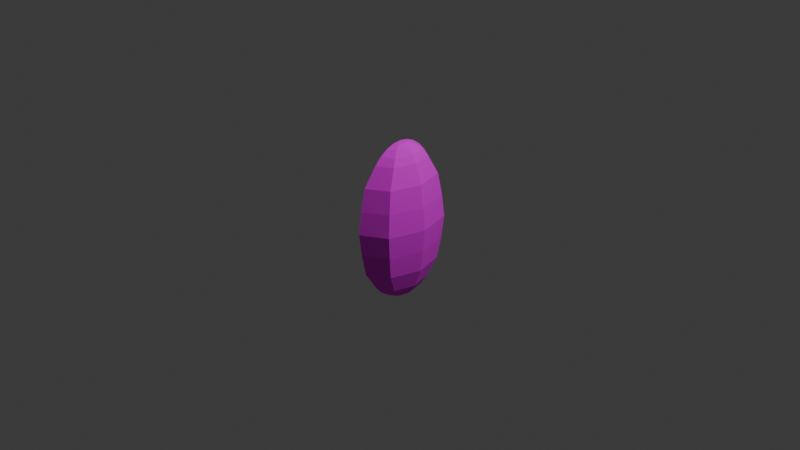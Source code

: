 # Source: light_test_1.blend  (saved by Blender 5.0.119; exported with 4.5.12 LTS)
import bpy
from mathutils import Matrix  # noqa: F401  (used for matrix-valued properties, if any)

bpy.ops.wm.read_factory_settings(use_empty=True)
scene = bpy.context.scene
scene.name = 'Scene'

# ---- collections
col_collection = bpy.data.collections.new('Collection'); scene.collection.children.link(col_collection)

# ---- images (referenced by path relative to the original .blend; pixels are not part of the script)
import os
ASSET_DIR = os.environ.get("B2B_ASSET_DIR", "")  # directory of the original .blend (textures are referenced by path, not embedded)
HERE = os.path.dirname(os.path.abspath(__file__))  # packed textures are extracted next to this script under _unpacked/

def load_image(name, relpath, width, height, colorspace="sRGB"):
    """Load a texture the original file referenced (path relative to the .blend, or extracted next to this script)."""
    p = next((c for c in (os.path.join(HERE, relpath), os.path.join(ASSET_DIR, relpath)) if relpath and os.path.exists(c)), "")
    if p:
        img = bpy.data.images.load(p, check_existing=True)
        img.name = name
    else:  # same state as the original file: an image datablock whose file is absent (Cycles renders it pink)
        img = bpy.data.images.new(name, width, height)
        img.source = "FILE"
        img.filepath = "//" + (relpath or name)
    img.colorspace_settings.name = colorspace
    return img
img_light_2_png = load_image('light_2.png', 'light_2.png', 1024, 1024, 'sRGB')

# ---- materials (node trees are filled in below, after node groups)
mat_material_001 = bpy.data.materials.new('Material.001')

# ---- material node trees
mat_material_001.use_nodes = True; mat_material_001.node_tree.nodes.clear()
_N = mat_material_001.node_tree.nodes; _L = mat_material_001.node_tree.links
n0 = _N.new('ShaderNodeBsdfPrincipled'); n0.name = 'Principled BSDF'; n0.location = (-200, 100)
n0.inputs[2].default_value = 1.0
n1 = _N.new('ShaderNodeOutputMaterial'); n1.name = 'Material Output'; n1.location = (200, 100)
n2 = _N.new('ShaderNodeTexImage'); n2.name = 'Image Texture'; n2.location = (-578, 114)
n2.image = img_light_2_png
n2.interpolation = 'Closest'
_L.new(n0.outputs[0], n1.inputs[0])
_L.new(n2.outputs[0], n0.inputs[0])
n1.is_active_output = True

# ---- world
world_world = bpy.data.worlds.new('World'); scene.world = world_world
world_world.use_nodes = True; world_world.node_tree.nodes.clear()
_N = world_world.node_tree.nodes; _L = world_world.node_tree.links
n0 = _N.new('ShaderNodeOutputWorld'); n0.name = 'World Output'; n0.location = (200, 100)
n1 = _N.new('ShaderNodeBackground'); n1.name = 'Background'; n1.location = (-200, 100)
n1.inputs[0].default_value = (0.05088, 0.05088, 0.05088, 1.0)
_L.new(n1.outputs[0], n0.inputs[0])
n0.is_active_output = True
world_world.color = (0.05088, 0.05088, 0.05088)
world_world.sun_shadow_jitter_overblur = 0.0

# ---- cameras
cam_camera = bpy.data.cameras.new('Camera')
cam_camera.clip_end = 100.0
cam_camera.ortho_scale = 7.314

# ---- lights
light_light = bpy.data.lights.new('Light', 'POINT')
light_light.energy = 1000.0
light_light.shadow_soft_size = 0.1

# ---- meshes
me_sphere = bpy.data.meshes.new('Sphere')
me_sphere.from_pydata([(0.03366, 0.0, -1.185), (0.9808, 0.0, 0.0), (0.9239, 0.0, -0.3314), (0.8315, 0.0, -0.6565), (0.6283, 0.0, -0.9389), (0.5008, 0.0, -1.043), (0.3555, 0.0, -1.121), (0.1977, 0.0, -1.169), (0.6533, -0.6533, -0.3314), (0.5879, -0.5879, -0.6565), (0.4541, -0.4205, -0.9389), (0.364, -0.3304, -1.043), (0.2612, -0.2276, -1.121), (0.1497, -0.116, -1.169), (0.0, -0.9239, -0.3314), (0.0, -0.8315, -0.6565), (0.03366, -0.5946, -0.9389), (0.03366, -0.4672, -1.043), (0.03366, -0.3218, -1.121), (0.03366, -0.1641, -1.169), (0.6533, 0.6533, -0.3314), (0.5879, 0.5879, -0.6565), (0.4541, 0.4205, -0.9389), (0.364, 0.3304, -1.043), (0.2612, 0.2276, -1.121), (0.1497, 0.116, -1.169), (0.0, 0.9239, -0.3314), (0.0, 0.8315, -0.6565), (0.03366, 0.5946, -0.9389), (0.03366, 0.4672, -1.043), (0.03366, 0.3218, -1.121), (0.03366, 0.1641, -1.169), (0.03366, 0.0, 1.185), (0.9239, 0.0, 0.3314), (0.8315, 0.0, 0.6565), (0.6283, 0.0, 0.9389), (0.5008, 0.0, 1.043), (0.3555, 0.0, 1.121), (0.1977, 0.0, 1.169), (0.6935, -0.6935, 0.0), (0.6533, -0.6533, 0.3314), (0.5879, -0.5879, 0.6565), (0.4541, -0.4205, 0.9389), (0.364, -0.3304, 1.043), (0.2612, -0.2276, 1.121), (0.1497, -0.116, 1.169), (0.0, -0.9808, 0.0), (0.0, -0.9239, 0.3314), (0.0, -0.8315, 0.6565), (0.03366, -0.5946, 0.9389), (0.03366, -0.4672, 1.043), (0.03366, -0.3218, 1.121), (0.03366, -0.1641, 1.169), (0.6935, 0.6935, 0.0), (0.6533, 0.6533, 0.3314), (0.5879, 0.5879, 0.6565), (0.4541, 0.4205, 0.9389), (0.364, 0.3304, 1.043), (0.2612, 0.2276, 1.121), (0.1497, 0.116, 1.169), (0.0, 0.9808, 0.0), (0.0, 0.9239, 0.3314), (0.0, 0.8315, 0.6565), (0.03366, 0.5946, 0.9389), (0.03366, 0.4672, 1.043), (0.03366, 0.3218, 1.121), (0.03366, 0.1641, 1.169)], [], [(2, 1, 39, 8), (3, 2, 8, 9), (4, 3, 9, 10), (5, 4, 10, 11), (6, 5, 11, 12), (7, 6, 12, 13), (0, 7, 13), (11, 10, 16, 17), (12, 11, 17, 18), (13, 12, 18, 19), (0, 13, 19), (8, 39, 46, 14), (9, 8, 14, 15), (10, 9, 15, 16), (2, 20, 53, 1), (3, 21, 20, 2), (4, 22, 21, 3), (5, 23, 22, 4), (6, 24, 23, 5), (7, 25, 24, 6), (0, 25, 7), (23, 29, 28, 22), (24, 30, 29, 23), (25, 31, 30, 24), (0, 31, 25), (20, 26, 60, 53), (21, 27, 26, 20), (22, 28, 27, 21), (33, 40, 39, 1), (34, 41, 40, 33), (35, 42, 41, 34), (36, 43, 42, 35), (37, 44, 43, 36), (38, 45, 44, 37), (32, 45, 38), (43, 50, 49, 42), (44, 51, 50, 43), (45, 52, 51, 44), (32, 52, 45), (40, 47, 46, 39), (41, 48, 47, 40), (42, 49, 48, 41), (33, 1, 53, 54), (34, 33, 54, 55), (35, 34, 55, 56), (36, 35, 56, 57), (37, 36, 57, 58), (38, 37, 58, 59), (32, 38, 59), (57, 56, 63, 64), (58, 57, 64, 65), (59, 58, 65, 66), (32, 59, 66), (54, 53, 60, 61), (55, 54, 61, 62), (56, 55, 62, 63)])
_uv = me_sphere.uv_layers.new(name='UVMap')
_uv.uv.foreach_set('vector', [0.5169, 0.4066, 0.5122, 0.4996, 0.2579, 0.4954, 0.2599, 0.4023, 0.5254, 0.3253, 0.5169, 0.4066, 0.2599, 0.4023, 0.2579, 0.3253, 0.5232, 0.2569, 0.5254, 0.3253, 0.2579, 0.3253, 0.2629, 0.2432, 0.5214, 0.1829, 0.5232, 0.2569, 0.2629, 0.2432, 0.323, 0.1762, 0.5247, 0.1439, 0.5214, 0.1829, 0.323, 0.1762, 0.3829, 0.1332, 0.5213, 0.09689, 0.5247, 0.1439, 0.3829, 0.1332, 0.4547, 0.1037, 0.5256, 0.02751, 0.5213, 0.09689, 0.4547, 0.1037, 0.323, 0.1762, 0.2629, 0.2432, 0.2216, 0.1787, 0.2735, 0.117, 0.3829, 0.1332, 0.323, 0.1762, 0.2735, 0.117, 0.3505, 0.06935, 0.4547, 0.1037, 0.3829, 0.1332, 0.3505, 0.06935, 0.4364, 0.03931, 0.5256, 0.02751, 0.4547, 0.1037, 0.4364, 0.03931, 0.2599, 0.4023, 0.2579, 0.4954, 0.2045, 0.488, 0.2108, 0.4027, 0.2579, 0.3253, 0.2599, 0.4023, 0.2108, 0.4027, 0.216, 0.2847, 0.2629, 0.2432, 0.2579, 0.3253, 0.216, 0.2847, 0.2216, 0.1787, 0.5169, 0.4066, 0.799, 0.4052, 0.7897, 0.5023, 0.5122, 0.4996, 0.5254, 0.3253, 0.7976, 0.3298, 0.799, 0.4052, 0.5169, 0.4066, 0.5232, 0.2569, 0.7878, 0.2456, 0.7976, 0.3298, 0.5254, 0.3253, 0.5214, 0.1829, 0.7409, 0.1757, 0.7878, 0.2456, 0.5232, 0.2569, 0.5247, 0.1439, 0.6789, 0.1291, 0.7409, 0.1757, 0.5214, 0.1829, 0.5213, 0.09689, 0.6024, 0.1012, 0.6789, 0.1291, 0.5247, 0.1439, 0.5256, 0.02751, 0.6024, 0.1012, 0.5213, 0.09689, 0.7409, 0.1757, 0.7821, 0.1303, 0.827, 0.1797, 0.7878, 0.2456, 0.6789, 0.1291, 0.7306, 0.08147, 0.7821, 0.1303, 0.7409, 0.1757, 0.6024, 0.1012, 0.6298, 0.03779, 0.7306, 0.08147, 0.6789, 0.1291, 0.5256, 0.02751, 0.6298, 0.03779, 0.6024, 0.1012, 0.799, 0.4052, 0.8519, 0.406, 0.8555, 0.5069, 0.7897, 0.5023, 0.7976, 0.3298, 0.8509, 0.2768, 0.8519, 0.406, 0.799, 0.4052, 0.7878, 0.2456, 0.827, 0.1797, 0.8509, 0.2768, 0.7976, 0.3298, 0.5089, 0.5851, 0.2565, 0.6098, 0.2579, 0.4954, 0.5122, 0.4996, 0.5053, 0.7612, 0.2685, 0.7647, 0.2565, 0.6098, 0.5089, 0.5851, 0.5034, 0.8233, 0.2799, 0.8073, 0.2685, 0.7647, 0.5053, 0.7612, 0.5089, 0.8743, 0.3305, 0.85, 0.2799, 0.8073, 0.5034, 0.8233, 0.5074, 0.8916, 0.3753, 0.876, 0.3305, 0.85, 0.5089, 0.8743, 0.5007, 0.9115, 0.454, 0.9054, 0.3753, 0.876, 0.5074, 0.8916, 0.4969, 0.9735, 0.454, 0.9054, 0.5007, 0.9115, 0.3305, 0.85, 0.2668, 0.8877, 0.2139, 0.8412, 0.2799, 0.8073, 0.3753, 0.876, 0.32, 0.9266, 0.2668, 0.8877, 0.3305, 0.85, 0.454, 0.9054, 0.3974, 0.9533, 0.32, 0.9266, 0.3753, 0.876, 0.4969, 0.9735, 0.3974, 0.9533, 0.454, 0.9054, 0.2565, 0.6098, 0.2069, 0.6423, 0.2045, 0.488, 0.2579, 0.4954, 0.2685, 0.7647, 0.2031, 0.7576, 0.2069, 0.6423, 0.2565, 0.6098, 0.2799, 0.8073, 0.2139, 0.8412, 0.2031, 0.7576, 0.2685, 0.7647, 0.5089, 0.5851, 0.5122, 0.4996, 0.7897, 0.5023, 0.7967, 0.6106, 0.5053, 0.7612, 0.5089, 0.5851, 0.7967, 0.6106, 0.7784, 0.7443, 0.5034, 0.8233, 0.5053, 0.7612, 0.7784, 0.7443, 0.7472, 0.8274, 0.5089, 0.8743, 0.5034, 0.8233, 0.7472, 0.8274, 0.6927, 0.8665, 0.5074, 0.8916, 0.5089, 0.8743, 0.6927, 0.8665, 0.6461, 0.8972, 0.5007, 0.9115, 0.5074, 0.8916, 0.6461, 0.8972, 0.5738, 0.9097, 0.4969, 0.9735, 0.5007, 0.9115, 0.5738, 0.9097, 0.6927, 0.8665, 0.7472, 0.8274, 0.7982, 0.8476, 0.736, 0.9095, 0.6461, 0.8972, 0.6927, 0.8665, 0.736, 0.9095, 0.6744, 0.942, 0.5738, 0.9097, 0.6461, 0.8972, 0.6744, 0.942, 0.597, 0.9671, 0.4969, 0.9735, 0.5738, 0.9097, 0.597, 0.9671, 0.7967, 0.6106, 0.7897, 0.5023, 0.8555, 0.5069, 0.8543, 0.6206, 0.7784, 0.7443, 0.7967, 0.6106, 0.8543, 0.6206, 0.8548, 0.7363, 0.7472, 0.8274, 0.7784, 0.7443, 0.8548, 0.7363, 0.7982, 0.8476])
me_sphere.materials.append(mat_material_001)
me_sphere.update()

# ---- objects
ob_light = bpy.data.objects.new('Light', light_light)
ob_camera = bpy.data.objects.new('Camera', cam_camera)
ob_sphere = bpy.data.objects.new('Sphere', me_sphere)

# ---- transforms, parenting, visibility, modifiers, constraints
ob_light.location = (4.076, 1.005, 5.904)
ob_light.rotation_euler = (0.6503, 0.05522, 1.866)
ob_light.lock_rotations_4d = False
ob_light.empty_display_type = 'ARROWS'
ob_light.color = (0.0, 0.0, 0.0, 0.0)
ob_light.lineart.crease_threshold = 0.0
ob_camera.location = (7.359, -6.926, 4.958)
ob_camera.rotation_euler = (1.109, 0.0, 0.8149)
ob_camera.lock_rotations_4d = False
ob_camera.empty_display_type = 'ARROWS'
ob_camera.color = (0.0, 0.0, 0.0, 0.0)
ob_camera.display_type = 'WIRE'
ob_camera.lineart.crease_threshold = 0.0
ob_sphere.location = (0.0, 0.0, 0.0)
ob_sphere.scale = (0.3771, 0.5526, 0.7255)

# ---- collection membership
col_collection.objects.link(ob_light)
col_collection.objects.link(ob_camera)
col_collection.objects.link(ob_sphere)

# ---- scene / render settings (as saved in the file)
scene.camera = ob_camera
scene.frame_start = 1; scene.frame_end = 250; scene.frame_set(1)
scene.render.engine = 'BLENDER_EEVEE_NEXT'
scene.render.bake_bias = 0.0
scene.render.bake_samples = 0
scene.cycles.sampling_pattern = 'TABULATED_SOBOL'
scene.eevee.use_volume_custom_range = False
bpy.context.view_layer.update()
